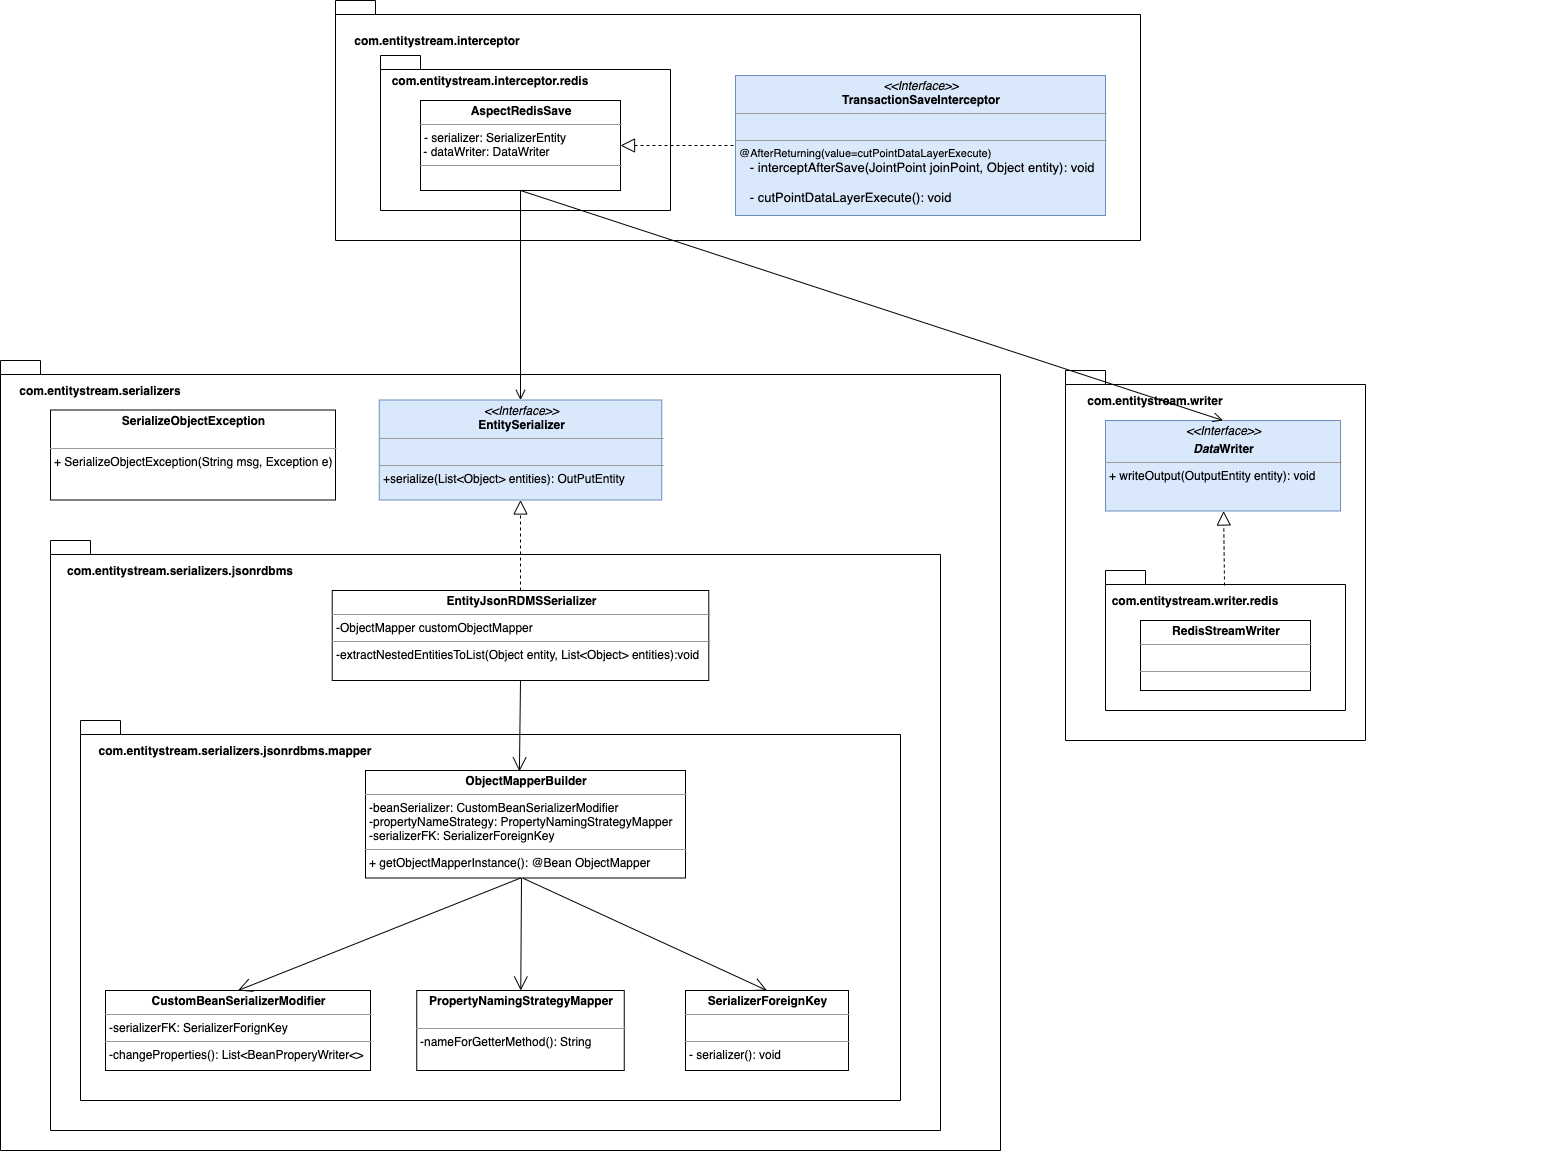

The diagram above was exported from draw.io. Its source (the exported page's mxGraphModel, read from the mxfile embedded in the PNG):
<mxGraphModel dx="1892" dy="1140" grid="1" gridSize="10" guides="1" tooltips="1" connect="1" arrows="1" fold="1" page="1" pageScale="1.5" pageWidth="1169" pageHeight="826" background="#ffffff" math="0" shadow="0">
  <root>
    <mxCell id="0" style=";html=1;" />
    <mxCell id="1" style=";html=1;" parent="0" />
    <mxCell id="DFszgxkVqS_RGRIas6e4-85" value="package" style="shape=folder;fontStyle=1;spacingTop=10;tabWidth=40;tabHeight=14;tabPosition=left;html=1;fillColor=none;" parent="1" vertex="1">
      <mxGeometry x="280" y="390" width="1000" height="790" as="geometry" />
    </mxCell>
    <mxCell id="DFszgxkVqS_RGRIas6e4-71" value="" style="shape=folder;fontStyle=1;spacingTop=10;tabWidth=40;tabHeight=14;tabPosition=left;html=1;fillColor=none;" parent="1" vertex="1">
      <mxGeometry x="330" y="570" width="890" height="590" as="geometry" />
    </mxCell>
    <mxCell id="SdB9Q70k-kJa0CTzV1Hg-1" value="" style="shape=folder;fontStyle=1;spacingTop=10;tabWidth=40;tabHeight=14;tabPosition=left;html=1;" parent="1" vertex="1">
      <mxGeometry x="360" y="750" width="820" height="380" as="geometry" />
    </mxCell>
    <mxCell id="DFszgxkVqS_RGRIas6e4-123" value="" style="shape=folder;fontStyle=1;spacingTop=10;tabWidth=40;tabHeight=14;tabPosition=left;html=1;fillColor=none;" parent="1" vertex="1">
      <mxGeometry x="615" y="30" width="805" height="240" as="geometry" />
    </mxCell>
    <mxCell id="DFszgxkVqS_RGRIas6e4-131" value="" style="shape=folder;fontStyle=1;spacingTop=10;tabWidth=40;tabHeight=14;tabPosition=left;html=1;fillColor=none;" parent="1" vertex="1">
      <mxGeometry x="660" y="85" width="290" height="155" as="geometry" />
    </mxCell>
    <mxCell id="DFszgxkVqS_RGRIas6e4-95" value="" style="shape=folder;fontStyle=1;spacingTop=10;tabWidth=40;tabHeight=14;tabPosition=left;html=1;fillColor=none;" parent="1" vertex="1">
      <mxGeometry x="1345" y="400" width="300" height="370" as="geometry" />
    </mxCell>
    <mxCell id="DFszgxkVqS_RGRIas6e4-104" value="" style="shape=folder;fontStyle=1;spacingTop=10;tabWidth=40;tabHeight=14;tabPosition=left;html=1;fillColor=none;" parent="1" vertex="1">
      <mxGeometry x="1385" y="600" width="240" height="140" as="geometry" />
    </mxCell>
    <mxCell id="DFszgxkVqS_RGRIas6e4-16" value="" style="endArrow=block;dashed=1;endFill=0;endSize=12;html=1;entryX=1;entryY=0.5;entryDx=0;entryDy=0;" parent="1" target="DFszgxkVqS_RGRIas6e4-20" edge="1">
      <mxGeometry width="160" relative="1" as="geometry">
        <mxPoint x="1013" y="175" as="sourcePoint" />
        <mxPoint x="-247.49999999999977" y="620" as="targetPoint" />
      </mxGeometry>
    </mxCell>
    <mxCell id="DFszgxkVqS_RGRIas6e4-20" value="&lt;p style=&quot;margin: 0px ; margin-top: 4px ; text-align: center&quot;&gt;&lt;b&gt;AspectRedisSave&lt;/b&gt;&lt;/p&gt;&lt;hr size=&quot;1&quot;&gt;&lt;p style=&quot;margin: 0px ; margin-left: 4px&quot;&gt;- serializer: SerializerEntity&lt;br&gt;&lt;/p&gt;&amp;nbsp;- dataWriter: DataWriter&lt;br&gt;&lt;hr size=&quot;1&quot;&gt;&lt;p style=&quot;margin: 0px ; margin-left: 4px&quot;&gt;&lt;br&gt;&lt;/p&gt;" style="verticalAlign=top;align=left;overflow=fill;fontSize=12;fontFamily=Helvetica;html=1;" parent="1" vertex="1">
      <mxGeometry x="700" y="130" width="200" height="90" as="geometry" />
    </mxCell>
    <mxCell id="DFszgxkVqS_RGRIas6e4-27" value="&lt;p style=&quot;margin: 4px 0px 0px ; text-align: center&quot;&gt;&lt;i&gt;&amp;lt;&amp;lt;Interface&amp;gt;&amp;gt;&lt;/i&gt;&lt;br&gt;&lt;span style=&quot;text-align: left&quot;&gt;&lt;b&gt;EntitySerializer&lt;/b&gt;&lt;/span&gt;&lt;br&gt;&lt;/p&gt;&lt;hr size=&quot;1&quot;&gt;&lt;p style=&quot;margin: 0px ; margin-left: 4px&quot;&gt;&lt;br&gt;&lt;/p&gt;&lt;hr size=&quot;1&quot;&gt;&lt;p style=&quot;margin: 0px ; margin-left: 4px&quot;&gt;+serialize(List&amp;lt;Object&amp;gt; entities): OutPutEntity&lt;/p&gt;&lt;p style=&quot;margin: 0px ; margin-left: 4px&quot;&gt;&lt;br&gt;&lt;/p&gt;" style="verticalAlign=top;align=left;overflow=fill;fontSize=12;fontFamily=Helvetica;html=1;fillColor=#dae8fc;strokeColor=#6c8ebf;" parent="1" vertex="1">
      <mxGeometry x="658.75" y="429.5" width="282.5" height="100" as="geometry" />
    </mxCell>
    <mxCell id="DFszgxkVqS_RGRIas6e4-30" value="" style="endArrow=open;startArrow=none;endFill=0;startFill=0;endSize=8;startSize=10;html=1;exitX=0.5;exitY=1;exitDx=0;exitDy=0;entryX=0.5;entryY=0;entryDx=0;entryDy=0;" parent="1" source="DFszgxkVqS_RGRIas6e4-20" target="DFszgxkVqS_RGRIas6e4-27" edge="1">
      <mxGeometry width="160" relative="1" as="geometry">
        <mxPoint x="315" y="720" as="sourcePoint" />
        <mxPoint x="475" y="720" as="targetPoint" />
      </mxGeometry>
    </mxCell>
    <mxCell id="DFszgxkVqS_RGRIas6e4-52" value="&lt;p style=&quot;margin: 4px 0px 0px ; text-align: center&quot;&gt;&lt;b&gt;&lt;span style=&quot;text-align: left&quot;&gt;CustomBeanSerializerModifier&lt;/span&gt;&lt;br&gt;&lt;/b&gt;&lt;/p&gt;&lt;hr size=&quot;1&quot;&gt;&lt;p style=&quot;margin: 0px ; margin-left: 4px&quot;&gt;-serializerFK: SerializerForignKey&lt;/p&gt;&lt;hr size=&quot;1&quot;&gt;&lt;p style=&quot;margin: 0px ; margin-left: 4px&quot;&gt;-changeProperties(): List&amp;lt;BeanProperyWriter&amp;lt;&amp;gt;&lt;/p&gt;" style="verticalAlign=top;align=left;overflow=fill;fontSize=12;fontFamily=Helvetica;html=1;" parent="1" vertex="1">
      <mxGeometry x="385" y="1020" width="265" height="80" as="geometry" />
    </mxCell>
    <mxCell id="DFszgxkVqS_RGRIas6e4-55" value="&lt;p style=&quot;margin: 4px 0px 0px ; text-align: center&quot;&gt;&lt;b&gt;&lt;span style=&quot;text-align: left&quot;&gt;ObjectMapperBuilder&lt;/span&gt;&lt;br&gt;&lt;/b&gt;&lt;/p&gt;&lt;hr size=&quot;1&quot;&gt;&lt;p style=&quot;margin: 0px ; margin-left: 4px&quot;&gt;-beanSerializer: CustomBeanSerializerModifier&lt;/p&gt;&lt;p style=&quot;margin: 0px ; margin-left: 4px&quot;&gt;-propertyNameStrategy: PropertyNamingStrategyMapper&lt;/p&gt;&lt;p style=&quot;margin: 0px ; margin-left: 4px&quot;&gt;-serializerFK: SerializerForeignKey&lt;/p&gt;&lt;hr size=&quot;1&quot;&gt;&lt;p style=&quot;margin: 0px ; margin-left: 4px&quot;&gt;+ getObjectMapperInstance(): @Bean ObjectMapper&lt;/p&gt;" style="verticalAlign=top;align=left;overflow=fill;fontSize=12;fontFamily=Helvetica;html=1;" parent="1" vertex="1">
      <mxGeometry x="645" y="800" width="320" height="107.5" as="geometry" />
    </mxCell>
    <mxCell id="DFszgxkVqS_RGRIas6e4-56" value="&lt;p style=&quot;margin: 4px 0px 0px ; text-align: center&quot;&gt;&lt;b&gt;&lt;span style=&quot;text-align: left&quot;&gt;PropertyNamingStrategyMapper&lt;/span&gt;&lt;br&gt;&lt;/b&gt;&lt;/p&gt;&lt;p style=&quot;margin: 0px ; margin-left: 4px&quot;&gt;&lt;br&gt;&lt;/p&gt;&lt;hr size=&quot;1&quot;&gt;&lt;p style=&quot;margin: 0px ; margin-left: 4px&quot;&gt;-nameForGetterMethod(): String&lt;/p&gt;" style="verticalAlign=top;align=left;overflow=fill;fontSize=12;fontFamily=Helvetica;html=1;" parent="1" vertex="1">
      <mxGeometry x="696.25" y="1020" width="207.5" height="80" as="geometry" />
    </mxCell>
    <mxCell id="DFszgxkVqS_RGRIas6e4-58" value="" style="endArrow=open;endFill=1;endSize=12;html=1;exitX=0.5;exitY=1;exitDx=0;exitDy=0;entryX=0.481;entryY=0.008;entryDx=0;entryDy=0;entryPerimeter=0;" parent="1" source="DFszgxkVqS_RGRIas6e4-63" target="DFszgxkVqS_RGRIas6e4-55" edge="1">
      <mxGeometry width="160" relative="1" as="geometry">
        <mxPoint x="883.98" y="450" as="sourcePoint" />
        <mxPoint x="1117.5" y="497.45000000000005" as="targetPoint" />
      </mxGeometry>
    </mxCell>
    <mxCell id="DFszgxkVqS_RGRIas6e4-60" value="&lt;p style=&quot;margin: 4px 0px 0px ; text-align: center&quot;&gt;&lt;b&gt;&lt;span style=&quot;text-align: left&quot;&gt;SerializerForeignKey&lt;/span&gt;&lt;br&gt;&lt;/b&gt;&lt;/p&gt;&lt;hr size=&quot;1&quot;&gt;&lt;p style=&quot;margin: 0px ; margin-left: 4px&quot;&gt;&lt;br&gt;&lt;/p&gt;&lt;hr size=&quot;1&quot;&gt;&lt;p style=&quot;margin: 0px ; margin-left: 4px&quot;&gt;- serializer(): void&lt;/p&gt;" style="verticalAlign=top;align=left;overflow=fill;fontSize=12;fontFamily=Helvetica;html=1;" parent="1" vertex="1">
      <mxGeometry x="965" y="1020" width="163" height="80" as="geometry" />
    </mxCell>
    <mxCell id="DFszgxkVqS_RGRIas6e4-63" value="&lt;p style=&quot;margin: 4px 0px 0px ; text-align: center&quot;&gt;&lt;b&gt;&lt;span style=&quot;text-align: left&quot;&gt;EntityJsonRDMSSerializer&lt;/span&gt;&lt;br&gt;&lt;/b&gt;&lt;/p&gt;&lt;hr size=&quot;1&quot;&gt;&lt;p style=&quot;margin: 0px ; margin-left: 4px&quot;&gt;&lt;/p&gt;&lt;p style=&quot;margin: 0px 0px 0px 4px&quot;&gt;-ObjectMapper customObjectMapper&lt;/p&gt;&lt;hr size=&quot;1&quot;&gt;&lt;p style=&quot;margin: 0px 0px 0px 4px&quot;&gt;-&lt;span&gt;extractNestedEntitiesToList(Object entity, List&amp;lt;Object&amp;gt; entities):void&lt;/span&gt;&lt;/p&gt;&lt;div&gt;&lt;br&gt;&lt;/div&gt;" style="verticalAlign=top;align=left;overflow=fill;fontSize=12;fontFamily=Helvetica;html=1;" parent="1" vertex="1">
      <mxGeometry x="611.72" y="620" width="376.56" height="90" as="geometry" />
    </mxCell>
    <mxCell id="DFszgxkVqS_RGRIas6e4-64" value="" style="endArrow=block;dashed=1;endFill=0;endSize=12;html=1;entryX=0.5;entryY=1;entryDx=0;entryDy=0;" parent="1" source="DFszgxkVqS_RGRIas6e4-63" target="DFszgxkVqS_RGRIas6e4-27" edge="1">
      <mxGeometry width="160" relative="1" as="geometry">
        <mxPoint x="450" y="320" as="sourcePoint" />
        <mxPoint x="610" y="320" as="targetPoint" />
      </mxGeometry>
    </mxCell>
    <mxCell id="DFszgxkVqS_RGRIas6e4-65" value="&lt;p style=&quot;margin: 4px 0px 0px ; text-align: center&quot;&gt;&lt;i&gt;&amp;lt;&amp;lt;Interface&amp;gt;&amp;gt;&lt;/i&gt;&lt;br&gt;&lt;b&gt;TransactionSaveInterceptor&lt;/b&gt;&lt;/p&gt;&lt;hr size=&quot;1&quot;&gt;&lt;p style=&quot;margin: 0px ; margin-left: 4px&quot;&gt;&lt;br&gt;&lt;/p&gt;&lt;hr size=&quot;1&quot;&gt;&lt;p style=&quot;margin: 0px 0px 0px 4px ; font-size: 11px&quot;&gt;@AfterReturning(value=cutPointDataLayerExecute)&lt;/p&gt;&lt;p style=&quot;margin: 0px 0px 0px 4px ; font-size: 13px&quot;&gt;&amp;nbsp; &amp;nbsp;- interceptAfterSave(JointPoint joinPoint, Object entity): void&lt;/p&gt;&lt;p style=&quot;margin: 0px 0px 0px 4px ; font-size: 13px&quot;&gt;&lt;br&gt;&lt;/p&gt;&lt;p style=&quot;margin: 0px 0px 0px 4px&quot;&gt;&lt;font style=&quot;font-size: 13px&quot;&gt;&amp;nbsp; &amp;nbsp;- cutPointDataLayerExecute(): void&lt;/font&gt;&lt;/p&gt;" style="verticalAlign=top;align=left;overflow=fill;fontSize=12;fontFamily=Helvetica;html=1;fillColor=#dae8fc;strokeColor=#6c8ebf;" parent="1" vertex="1">
      <mxGeometry x="1015" y="105" width="370" height="140" as="geometry" />
    </mxCell>
    <mxCell id="DFszgxkVqS_RGRIas6e4-66" value="&lt;p style=&quot;margin: 4px 0px 0px ; text-align: center&quot;&gt;&lt;i&gt;&amp;lt;&amp;lt;Interface&amp;gt;&amp;gt;&lt;/i&gt;&lt;/p&gt;&lt;p style=&quot;margin: 4px 0px 0px ; text-align: center&quot;&gt;&lt;b&gt;&lt;i&gt;Data&lt;/i&gt;&lt;span style=&quot;text-align: left&quot;&gt;Writer&lt;/span&gt;&lt;br&gt;&lt;/b&gt;&lt;/p&gt;&lt;hr size=&quot;1&quot;&gt;&lt;p style=&quot;margin: 0px ; margin-left: 4px&quot;&gt;&lt;span&gt;+ writeOutput(OutputEntity entity): void&lt;/span&gt;&lt;br&gt;&lt;/p&gt;" style="verticalAlign=top;align=left;overflow=fill;fontSize=12;fontFamily=Helvetica;html=1;fillColor=#dae8fc;strokeColor=#6c8ebf;" parent="1" vertex="1">
      <mxGeometry x="1385" y="450" width="235" height="90.5" as="geometry" />
    </mxCell>
    <mxCell id="DFszgxkVqS_RGRIas6e4-67" value="" style="endArrow=open;startArrow=none;endFill=0;startFill=0;endSize=8;startSize=10;html=1;exitX=0.5;exitY=1;exitDx=0;exitDy=0;entryX=0.5;entryY=0;entryDx=0;entryDy=0;" parent="1" source="DFszgxkVqS_RGRIas6e4-20" target="DFszgxkVqS_RGRIas6e4-66" edge="1">
      <mxGeometry width="160" relative="1" as="geometry">
        <mxPoint x="445.0000000000002" y="190" as="sourcePoint" />
        <mxPoint x="445.0000000000002" y="270" as="targetPoint" />
      </mxGeometry>
    </mxCell>
    <mxCell id="DFszgxkVqS_RGRIas6e4-68" value="&lt;p style=&quot;margin: 4px 0px 0px ; text-align: center&quot;&gt;&lt;b&gt;&lt;span style=&quot;text-align: left&quot;&gt;RedisStreamWriter&lt;/span&gt;&lt;br&gt;&lt;/b&gt;&lt;/p&gt;&lt;hr size=&quot;1&quot;&gt;&lt;p style=&quot;margin: 0px ; margin-left: 4px&quot;&gt;&lt;/p&gt;&lt;p style=&quot;margin: 0px ; margin-left: 4px&quot;&gt;&lt;br&gt;&lt;/p&gt;&lt;hr size=&quot;1&quot;&gt;&lt;p style=&quot;margin: 0px 0px 0px 4px&quot;&gt;&lt;br&gt;&lt;/p&gt;" style="verticalAlign=top;align=left;overflow=fill;fontSize=12;fontFamily=Helvetica;html=1;" parent="1" vertex="1">
      <mxGeometry x="1420" y="650" width="170" height="70" as="geometry" />
    </mxCell>
    <mxCell id="DFszgxkVqS_RGRIas6e4-73" value="" style="endArrow=block;dashed=1;endFill=0;endSize=12;html=1;exitX=0.496;exitY=0.107;exitDx=0;exitDy=0;exitPerimeter=0;" parent="1" source="DFszgxkVqS_RGRIas6e4-104" target="DFszgxkVqS_RGRIas6e4-66" edge="1">
      <mxGeometry width="160" relative="1" as="geometry">
        <mxPoint x="1724.56" y="496.90999999999985" as="sourcePoint" />
        <mxPoint x="1565" y="497.3499999999999" as="targetPoint" />
      </mxGeometry>
    </mxCell>
    <mxCell id="DFszgxkVqS_RGRIas6e4-82" value="&lt;span style=&quot;font-weight: 700&quot;&gt;com.entitystream.serializers.jsonrdbms&lt;/span&gt;" style="text;html=1;strokeColor=none;fillColor=none;align=center;verticalAlign=middle;whiteSpace=wrap;rounded=0;" parent="1" vertex="1">
      <mxGeometry x="440" y="590" width="40" height="20" as="geometry" />
    </mxCell>
    <mxCell id="DFszgxkVqS_RGRIas6e4-91" value="&lt;span style=&quot;font-weight: 700&quot;&gt;com.entitystream.serializers&lt;/span&gt;" style="text;html=1;strokeColor=none;fillColor=none;align=center;verticalAlign=middle;whiteSpace=wrap;rounded=0;" parent="1" vertex="1">
      <mxGeometry x="360" y="409.5" width="40" height="20" as="geometry" />
    </mxCell>
    <mxCell id="DFszgxkVqS_RGRIas6e4-100" value="&lt;span style=&quot;font-weight: 700&quot;&gt;com.entitystream.writer&lt;/span&gt;" style="text;html=1;strokeColor=none;fillColor=none;align=center;verticalAlign=middle;whiteSpace=wrap;rounded=0;" parent="1" vertex="1">
      <mxGeometry x="1415" y="420" width="40" height="20" as="geometry" />
    </mxCell>
    <mxCell id="DFszgxkVqS_RGRIas6e4-125" value="&lt;span style=&quot;font-weight: 700&quot;&gt;com.entitystream.interceptor&lt;/span&gt;" style="text;html=1;strokeColor=none;fillColor=none;align=center;verticalAlign=middle;whiteSpace=wrap;rounded=0;" parent="1" vertex="1">
      <mxGeometry x="697" y="60" width="40" height="20" as="geometry" />
    </mxCell>
    <mxCell id="DFszgxkVqS_RGRIas6e4-132" value="&lt;span style=&quot;font-weight: 700&quot;&gt;com.entitystream.interceptor.redis&lt;/span&gt;" style="text;html=1;strokeColor=none;fillColor=none;align=center;verticalAlign=middle;whiteSpace=wrap;rounded=0;" parent="1" vertex="1">
      <mxGeometry x="750" y="100" width="40" height="20" as="geometry" />
    </mxCell>
    <mxCell id="SdB9Q70k-kJa0CTzV1Hg-2" value="&lt;span style=&quot;font-weight: 700&quot;&gt;com.entitystream.serializers.jsonrdbms.mapper&lt;/span&gt;" style="text;html=1;strokeColor=none;fillColor=none;align=center;verticalAlign=middle;whiteSpace=wrap;rounded=0;" parent="1" vertex="1">
      <mxGeometry x="495" y="770" width="40" height="20" as="geometry" />
    </mxCell>
    <mxCell id="SdB9Q70k-kJa0CTzV1Hg-4" value="" style="endArrow=open;endFill=1;endSize=12;html=1;exitX=0.485;exitY=1;exitDx=0;exitDy=0;exitPerimeter=0;entryX=0.5;entryY=0;entryDx=0;entryDy=0;" parent="1" source="DFszgxkVqS_RGRIas6e4-55" target="DFszgxkVqS_RGRIas6e4-52" edge="1">
      <mxGeometry width="160" relative="1" as="geometry">
        <mxPoint x="812.5000000000002" y="720" as="sourcePoint" />
        <mxPoint x="814" y="826" as="targetPoint" />
      </mxGeometry>
    </mxCell>
    <mxCell id="SdB9Q70k-kJa0CTzV1Hg-5" value="" style="endArrow=open;endFill=1;endSize=12;html=1;" parent="1" target="DFszgxkVqS_RGRIas6e4-56" edge="1">
      <mxGeometry width="160" relative="1" as="geometry">
        <mxPoint x="801" y="908" as="sourcePoint" />
        <mxPoint x="530" y="1060.6471836419753" as="targetPoint" />
      </mxGeometry>
    </mxCell>
    <mxCell id="SdB9Q70k-kJa0CTzV1Hg-7" value="" style="endArrow=open;endFill=1;endSize=12;html=1;entryX=0.5;entryY=0;entryDx=0;entryDy=0;exitX=0.492;exitY=1.002;exitDx=0;exitDy=0;exitPerimeter=0;" parent="1" source="DFszgxkVqS_RGRIas6e4-55" target="DFszgxkVqS_RGRIas6e4-60" edge="1">
      <mxGeometry width="160" relative="1" as="geometry">
        <mxPoint x="820" y="990" as="sourcePoint" />
        <mxPoint x="820" y="1040" as="targetPoint" />
      </mxGeometry>
    </mxCell>
    <mxCell id="DFszgxkVqS_RGRIas6e4-105" value="&lt;span style=&quot;font-weight: 700&quot;&gt;com.entitystream.writer.redis&lt;/span&gt;" style="text;html=1;strokeColor=none;fillColor=none;align=center;verticalAlign=middle;whiteSpace=wrap;rounded=0;" parent="1" vertex="1">
      <mxGeometry x="1110" y="620" width="730" height="20" as="geometry" />
    </mxCell>
    <mxCell id="O0HEGJzwy3e7yuSP1r1y-1" value="&lt;p style=&quot;margin: 4px 0px 0px ; text-align: center&quot;&gt;&lt;b&gt;&lt;span style=&quot;text-align: left&quot;&gt;SerializeObjectException&lt;/span&gt;&lt;br&gt;&lt;/b&gt;&lt;/p&gt;&lt;p style=&quot;margin: 0px ; margin-left: 4px&quot;&gt;&lt;br&gt;&lt;/p&gt;&lt;hr size=&quot;1&quot;&gt;&lt;p style=&quot;margin: 0px ; margin-left: 4px&quot;&gt;+&amp;nbsp;&lt;span style=&quot;text-align: center&quot;&gt;&lt;span style=&quot;text-align: left&quot;&gt;SerializeObjectException&lt;/span&gt;&lt;/span&gt;(String msg, Exception e)&lt;/p&gt;&lt;p style=&quot;margin: 0px ; margin-left: 4px&quot;&gt;&lt;br&gt;&lt;/p&gt;" style="verticalAlign=top;align=left;overflow=fill;fontSize=12;fontFamily=Helvetica;html=1;" parent="1" vertex="1">
      <mxGeometry x="330" y="439.5" width="285" height="90" as="geometry" />
    </mxCell>
  </root>
</mxGraphModel>